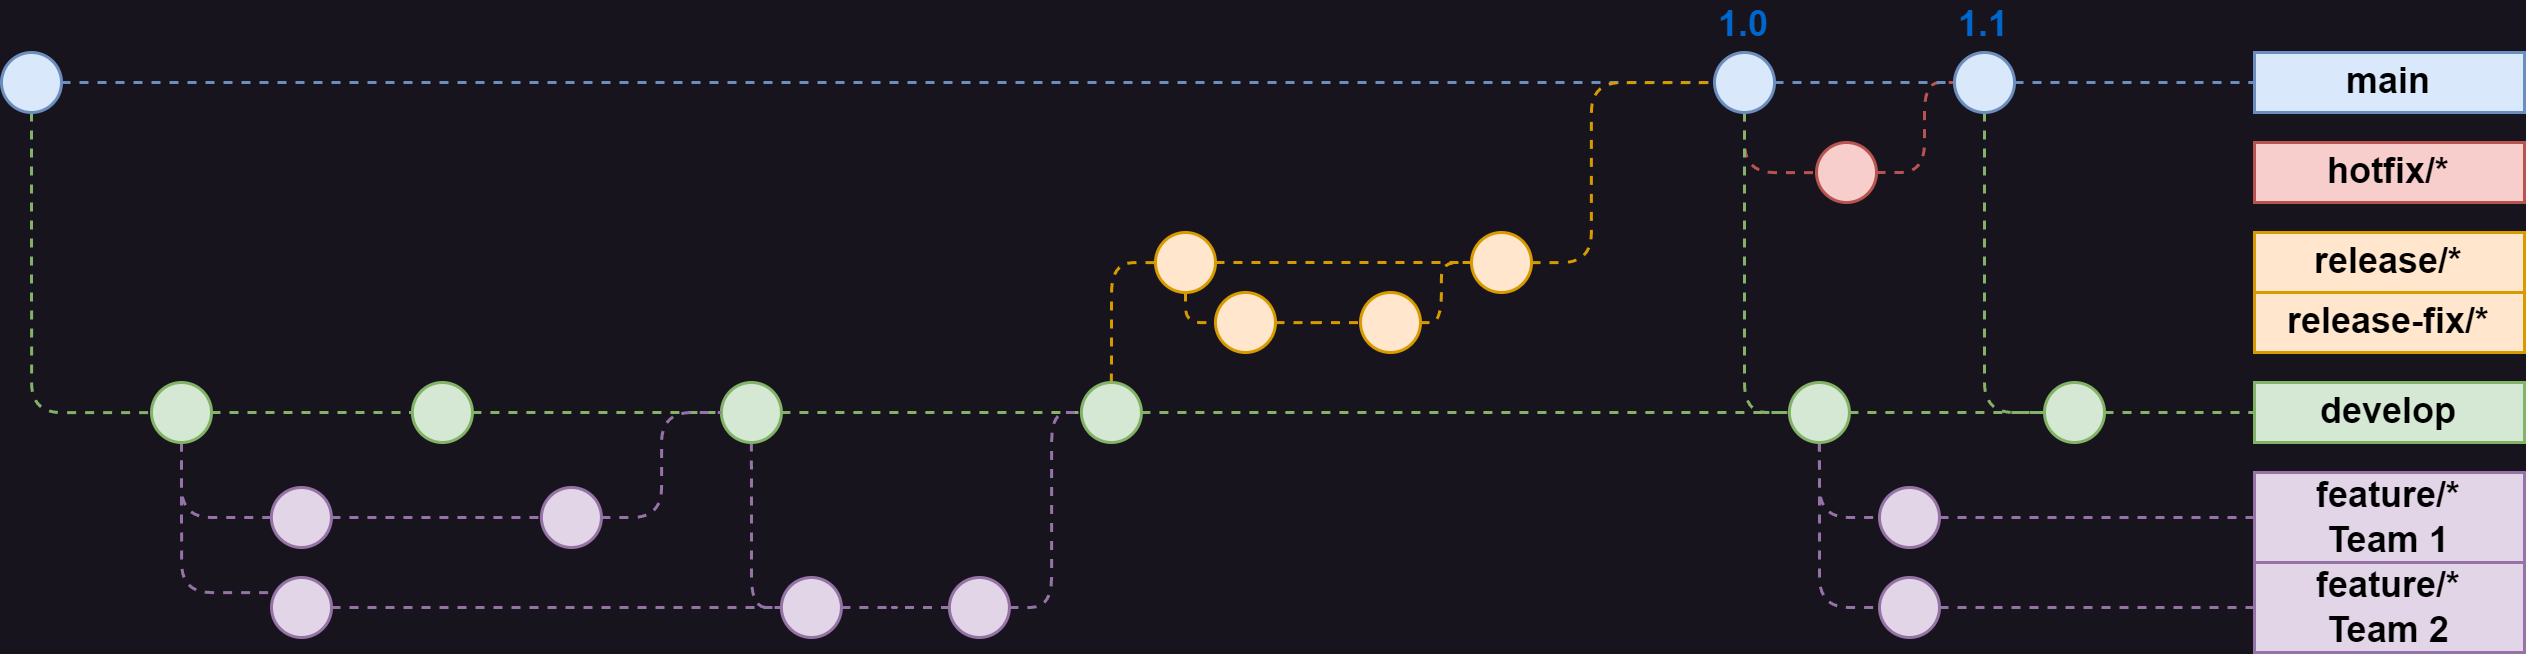

The diagram above was exported from draw.io. Its source (the exported page's mxGraphModel, read from the mxfile embedded in the PNG):
<mxGraphModel dx="989" dy="589" grid="1" gridSize="10" guides="1" tooltips="1" connect="1" arrows="1" fold="1" page="1" pageScale="3" pageWidth="4681" pageHeight="3300" math="0" shadow="0">
  <root>
    <mxCell id="0" />
    <mxCell id="1" parent="0" />
    <mxCell id="3" value="" style="endArrow=none;dashed=1;html=1;fillColor=#dae8fc;strokeColor=#6c8ebf;" parent="1" source="12" target="7" edge="1">
      <mxGeometry width="50" height="50" relative="1" as="geometry">
        <mxPoint x="1" y="70" as="sourcePoint" />
        <mxPoint x="681" y="70" as="targetPoint" />
      </mxGeometry>
    </mxCell>
    <mxCell id="22" style="edgeStyle=orthogonalEdgeStyle;rounded=1;orthogonalLoop=1;jettySize=auto;html=1;dashed=1;endArrow=none;endFill=0;fillColor=#d5e8d4;strokeColor=#82b366;" parent="1" source="4" target="21" edge="1">
      <mxGeometry relative="1" as="geometry">
        <Array as="points">
          <mxPoint x="40" y="180" />
        </Array>
      </mxGeometry>
    </mxCell>
    <mxCell id="4" value="" style="ellipse;whiteSpace=wrap;html=1;fillColor=#dae8fc;strokeColor=#6c8ebf;fontStyle=1;labelPosition=center;verticalLabelPosition=top;align=center;verticalAlign=bottom;fontColor=#0066CC;" parent="1" vertex="1">
      <mxGeometry x="30" y="60" width="20" height="20" as="geometry" />
    </mxCell>
    <mxCell id="7" value="main" style="text;html=1;strokeColor=#6c8ebf;fillColor=#dae8fc;align=center;verticalAlign=middle;whiteSpace=wrap;rounded=0;fontStyle=1;fontColor=#000000;" parent="1" vertex="1">
      <mxGeometry x="781" y="60" width="90" height="20" as="geometry" />
    </mxCell>
    <mxCell id="8" value="" style="endArrow=none;dashed=1;html=1;fillColor=#f8cecc;strokeColor=#b85450;entryX=0;entryY=0.5;entryDx=0;entryDy=0;endFill=0;" parent="1" source="9" target="12" edge="1">
      <mxGeometry width="50" height="50" relative="1" as="geometry">
        <mxPoint x="1" y="150" as="sourcePoint" />
        <mxPoint x="561" y="122" as="targetPoint" />
        <Array as="points">
          <mxPoint x="671" y="100" />
          <mxPoint x="671" y="70" />
        </Array>
      </mxGeometry>
    </mxCell>
    <mxCell id="93" style="edgeStyle=orthogonalEdgeStyle;rounded=1;orthogonalLoop=1;jettySize=auto;html=1;dashed=1;endArrow=none;endFill=0;fontSize=12;fontColor=#FFB570;fillColor=#d5e8d4;strokeColor=#82b366;entryX=0;entryY=0.5;entryDx=0;entryDy=0;exitX=0.5;exitY=1;exitDx=0;exitDy=0;" parent="1" source="12" target="78" edge="1">
      <mxGeometry relative="1" as="geometry">
        <Array as="points">
          <mxPoint x="691" y="180" />
        </Array>
      </mxGeometry>
    </mxCell>
    <mxCell id="9" value="" style="ellipse;whiteSpace=wrap;html=1;aspect=fixed;fillColor=#f8cecc;strokeColor=#b85450;" parent="1" vertex="1">
      <mxGeometry x="635" y="90" width="20" height="20" as="geometry" />
    </mxCell>
    <mxCell id="12" value="1.1" style="ellipse;whiteSpace=wrap;html=1;aspect=fixed;fillColor=#dae8fc;strokeColor=#6c8ebf;fontStyle=1;labelPosition=center;verticalLabelPosition=top;align=center;verticalAlign=bottom;fontColor=#0066CC;" parent="1" vertex="1">
      <mxGeometry x="681" y="60" width="20" height="20" as="geometry" />
    </mxCell>
    <mxCell id="13" value="" style="endArrow=none;dashed=1;html=1;fillColor=#dae8fc;strokeColor=#6c8ebf;" parent="1" source="6" target="12" edge="1">
      <mxGeometry width="50" height="50" relative="1" as="geometry">
        <mxPoint x="11" y="70" as="sourcePoint" />
        <mxPoint x="661" y="70" as="targetPoint" />
      </mxGeometry>
    </mxCell>
    <mxCell id="19" style="edgeStyle=orthogonalEdgeStyle;rounded=1;orthogonalLoop=1;jettySize=auto;html=1;fillColor=#f8cecc;strokeColor=#b85450;dashed=1;endArrow=none;endFill=0;" parent="1" source="6" target="9" edge="1">
      <mxGeometry relative="1" as="geometry">
        <Array as="points">
          <mxPoint x="611" y="100" />
        </Array>
      </mxGeometry>
    </mxCell>
    <mxCell id="20" value="hotfix/*" style="text;html=1;strokeColor=#b85450;fillColor=#f8cecc;align=center;verticalAlign=middle;whiteSpace=wrap;rounded=0;fontStyle=1;fontColor=#000000;" parent="1" vertex="1">
      <mxGeometry x="781" y="90" width="90" height="20" as="geometry" />
    </mxCell>
    <mxCell id="23" style="edgeStyle=orthogonalEdgeStyle;rounded=1;orthogonalLoop=1;jettySize=auto;html=1;dashed=1;endArrow=none;endFill=0;fillColor=#d5e8d4;strokeColor=#82b366;" parent="1" source="78" target="24" edge="1">
      <mxGeometry relative="1" as="geometry">
        <mxPoint x="661" y="180" as="targetPoint" />
      </mxGeometry>
    </mxCell>
    <mxCell id="73" style="edgeStyle=orthogonalEdgeStyle;rounded=1;orthogonalLoop=1;jettySize=auto;html=1;dashed=1;endArrow=none;endFill=0;fontSize=10;fontColor=#FFB570;fillColor=#e1d5e7;strokeColor=#9673a6;" parent="1" source="21" target="51" edge="1">
      <mxGeometry relative="1" as="geometry">
        <Array as="points">
          <mxPoint x="90" y="190" />
        </Array>
      </mxGeometry>
    </mxCell>
    <mxCell id="172" style="edgeStyle=orthogonalEdgeStyle;rounded=1;orthogonalLoop=1;jettySize=auto;html=1;dashed=1;endArrow=none;endFill=0;fontSize=12;fontColor=#FFB570;fillColor=#e1d5e7;strokeColor=#9673a6;" parent="1" source="21" target="63" edge="1">
      <mxGeometry relative="1" as="geometry">
        <Array as="points">
          <mxPoint x="90" y="240" />
        </Array>
      </mxGeometry>
    </mxCell>
    <mxCell id="21" value="" style="ellipse;whiteSpace=wrap;html=1;aspect=fixed;fillColor=#d5e8d4;strokeColor=#82b366;" parent="1" vertex="1">
      <mxGeometry x="80" y="170" width="20" height="20" as="geometry" />
    </mxCell>
    <mxCell id="24" value="develop" style="text;html=1;strokeColor=#82b366;fillColor=#d5e8d4;align=center;verticalAlign=middle;whiteSpace=wrap;rounded=0;fontStyle=1;fontColor=#000000;" parent="1" vertex="1">
      <mxGeometry x="781" y="170" width="90" height="20" as="geometry" />
    </mxCell>
    <mxCell id="25" value="" style="ellipse;whiteSpace=wrap;html=1;aspect=fixed;fillColor=#d5e8d4;strokeColor=#82b366;" parent="1" vertex="1">
      <mxGeometry x="166.97" y="170" width="20" height="20" as="geometry" />
    </mxCell>
    <mxCell id="26" style="edgeStyle=orthogonalEdgeStyle;rounded=1;orthogonalLoop=1;jettySize=auto;html=1;dashed=1;endArrow=none;endFill=0;fillColor=#d5e8d4;strokeColor=#82b366;" parent="1" source="21" target="25" edge="1">
      <mxGeometry relative="1" as="geometry">
        <mxPoint x="680" y="180" as="targetPoint" />
        <mxPoint x="110" y="180" as="sourcePoint" />
      </mxGeometry>
    </mxCell>
    <mxCell id="114" style="edgeStyle=orthogonalEdgeStyle;rounded=1;orthogonalLoop=1;jettySize=auto;html=1;dashed=1;endArrow=none;endFill=0;fontSize=12;fontColor=#FFB570;fillColor=#e1d5e7;strokeColor=#9673a6;entryX=0;entryY=0.5;entryDx=0;entryDy=0;" parent="1" source="27" target="65" edge="1">
      <mxGeometry relative="1" as="geometry">
        <Array as="points">
          <mxPoint x="280" y="245" />
        </Array>
      </mxGeometry>
    </mxCell>
    <mxCell id="27" value="" style="ellipse;whiteSpace=wrap;html=1;aspect=fixed;fillColor=#d5e8d4;strokeColor=#82b366;" parent="1" vertex="1">
      <mxGeometry x="269.97" y="170" width="20" height="20" as="geometry" />
    </mxCell>
    <mxCell id="28" style="edgeStyle=orthogonalEdgeStyle;rounded=1;orthogonalLoop=1;jettySize=auto;html=1;dashed=1;endArrow=none;endFill=0;fillColor=#d5e8d4;strokeColor=#82b366;" parent="1" source="25" target="27" edge="1">
      <mxGeometry relative="1" as="geometry">
        <mxPoint x="680" y="180" as="targetPoint" />
        <mxPoint x="240" y="180" as="sourcePoint" />
      </mxGeometry>
    </mxCell>
    <mxCell id="44" style="edgeStyle=orthogonalEdgeStyle;rounded=1;orthogonalLoop=1;jettySize=auto;html=1;dashed=1;endArrow=none;endFill=0;fontSize=10;fontColor=#FFB570;fillColor=#ffe6cc;strokeColor=#d79b00;" parent="1" source="29" target="39" edge="1">
      <mxGeometry relative="1" as="geometry">
        <Array as="points">
          <mxPoint x="400" y="130" />
        </Array>
      </mxGeometry>
    </mxCell>
    <mxCell id="29" value="" style="ellipse;whiteSpace=wrap;html=1;aspect=fixed;fillColor=#d5e8d4;strokeColor=#82b366;" parent="1" vertex="1">
      <mxGeometry x="389.97" y="170" width="20" height="20" as="geometry" />
    </mxCell>
    <mxCell id="30" style="edgeStyle=orthogonalEdgeStyle;rounded=1;orthogonalLoop=1;jettySize=auto;html=1;dashed=1;endArrow=none;endFill=0;fillColor=#d5e8d4;strokeColor=#82b366;" parent="1" source="27" target="29" edge="1">
      <mxGeometry relative="1" as="geometry">
        <mxPoint x="680" y="180" as="targetPoint" />
        <mxPoint x="370" y="180" as="sourcePoint" />
      </mxGeometry>
    </mxCell>
    <mxCell id="177" style="edgeStyle=orthogonalEdgeStyle;rounded=1;orthogonalLoop=1;jettySize=auto;html=1;entryX=0;entryY=0.5;entryDx=0;entryDy=0;dashed=1;fillColor=#d5e8d4;strokeColor=#82b366;endArrow=none;endFill=0;" parent="1" source="6" target="92" edge="1">
      <mxGeometry relative="1" as="geometry">
        <Array as="points">
          <mxPoint x="611" y="180" />
        </Array>
      </mxGeometry>
    </mxCell>
    <mxCell id="6" value="1.0" style="ellipse;whiteSpace=wrap;html=1;aspect=fixed;fillColor=#dae8fc;strokeColor=#6c8ebf;fontStyle=1;labelPosition=center;verticalLabelPosition=top;align=center;verticalAlign=bottom;fontColor=#0066CC;" parent="1" vertex="1">
      <mxGeometry x="601" y="60" width="20" height="20" as="geometry" />
    </mxCell>
    <mxCell id="35" value="" style="endArrow=none;dashed=1;html=1;fillColor=#dae8fc;strokeColor=#6c8ebf;" parent="1" source="4" target="6" edge="1">
      <mxGeometry width="50" height="50" relative="1" as="geometry">
        <mxPoint x="49.9999999999917" y="70" as="sourcePoint" />
        <mxPoint x="690" y="70" as="targetPoint" />
        <Array as="points" />
      </mxGeometry>
    </mxCell>
    <mxCell id="43" style="edgeStyle=orthogonalEdgeStyle;rounded=1;orthogonalLoop=1;jettySize=auto;html=1;dashed=1;endArrow=none;endFill=0;fontSize=10;fontColor=#FFB570;fillColor=#ffe6cc;strokeColor=#d79b00;" parent="1" source="36" target="6" edge="1">
      <mxGeometry relative="1" as="geometry">
        <Array as="points">
          <mxPoint x="560" y="130" />
          <mxPoint x="560" y="70" />
        </Array>
      </mxGeometry>
    </mxCell>
    <mxCell id="36" value="" style="ellipse;whiteSpace=wrap;html=1;aspect=fixed;fontSize=10;labelPosition=center;verticalLabelPosition=top;align=center;verticalAlign=bottom;fillColor=#ffe6cc;strokeColor=#d79b00;fontColor=#FFB570;" parent="1" vertex="1">
      <mxGeometry x="520" y="120" width="20" height="20" as="geometry" />
    </mxCell>
    <mxCell id="41" style="edgeStyle=orthogonalEdgeStyle;rounded=1;orthogonalLoop=1;jettySize=auto;html=1;dashed=1;endArrow=none;endFill=0;fontSize=10;fontColor=#FFB570;fillColor=#ffe6cc;strokeColor=#d79b00;" parent="1" source="39" target="36" edge="1">
      <mxGeometry relative="1" as="geometry" />
    </mxCell>
    <mxCell id="39" value="" style="ellipse;whiteSpace=wrap;html=1;aspect=fixed;fontSize=10;labelPosition=center;verticalLabelPosition=top;align=center;verticalAlign=bottom;fillColor=#ffe6cc;strokeColor=#d79b00;fontColor=#FFB570;" parent="1" vertex="1">
      <mxGeometry x="414.65999999999997" y="120" width="20" height="20" as="geometry" />
    </mxCell>
    <mxCell id="42" value="release/*" style="text;html=1;strokeColor=#d79b00;fillColor=#ffe6cc;align=center;verticalAlign=middle;whiteSpace=wrap;rounded=0;fontSize=12;fontStyle=1;fontColor=#000000;" parent="1" vertex="1">
      <mxGeometry x="781" y="120" width="90" height="20" as="geometry" />
    </mxCell>
    <mxCell id="74" style="edgeStyle=orthogonalEdgeStyle;rounded=1;orthogonalLoop=1;jettySize=auto;html=1;dashed=1;endArrow=none;endFill=0;fontSize=10;fontColor=#FFB570;fillColor=#e1d5e7;strokeColor=#9673a6;" parent="1" source="51" target="52" edge="1">
      <mxGeometry relative="1" as="geometry" />
    </mxCell>
    <mxCell id="76" style="edgeStyle=orthogonalEdgeStyle;rounded=1;orthogonalLoop=1;jettySize=auto;html=1;dashed=1;endArrow=none;endFill=0;fontSize=10;fontColor=#FFB570;fillColor=#e1d5e7;strokeColor=#9673a6;entryX=0;entryY=0.5;entryDx=0;entryDy=0;" parent="1" source="52" target="27" edge="1">
      <mxGeometry relative="1" as="geometry">
        <Array as="points">
          <mxPoint x="250" y="215" />
          <mxPoint x="250" y="180" />
        </Array>
      </mxGeometry>
    </mxCell>
    <mxCell id="52" value="" style="ellipse;whiteSpace=wrap;html=1;aspect=fixed;fontSize=10;fillColor=#e1d5e7;strokeColor=#9673a6;" parent="1" vertex="1">
      <mxGeometry x="209.97" y="205" width="20" height="20" as="geometry" />
    </mxCell>
    <mxCell id="63" value="" style="ellipse;whiteSpace=wrap;html=1;aspect=fixed;fontSize=10;fillColor=#e1d5e7;strokeColor=#9673a6;" parent="1" vertex="1">
      <mxGeometry x="120" y="235" width="20" height="20" as="geometry" />
    </mxCell>
    <mxCell id="99" style="edgeStyle=orthogonalEdgeStyle;rounded=1;orthogonalLoop=1;jettySize=auto;html=1;dashed=1;endArrow=none;endFill=0;fontSize=12;fontColor=#FFB570;fillColor=#e1d5e7;strokeColor=#9673a6;" parent="1" source="65" target="71" edge="1">
      <mxGeometry relative="1" as="geometry" />
    </mxCell>
    <mxCell id="65" value="" style="ellipse;whiteSpace=wrap;html=1;aspect=fixed;fontSize=10;fillColor=#e1d5e7;strokeColor=#9673a6;" parent="1" vertex="1">
      <mxGeometry x="289.97" y="235" width="20" height="20" as="geometry" />
    </mxCell>
    <mxCell id="100" style="edgeStyle=orthogonalEdgeStyle;rounded=1;orthogonalLoop=1;jettySize=auto;html=1;dashed=1;endArrow=none;endFill=0;fontSize=12;fontColor=#FFB570;fillColor=#e1d5e7;strokeColor=#9673a6;entryX=0;entryY=0.5;entryDx=0;entryDy=0;" parent="1" source="71" target="29" edge="1">
      <mxGeometry relative="1" as="geometry">
        <mxPoint x="400" y="190" as="targetPoint" />
        <Array as="points">
          <mxPoint x="380" y="245" />
          <mxPoint x="380" y="180" />
        </Array>
      </mxGeometry>
    </mxCell>
    <mxCell id="71" value="" style="ellipse;whiteSpace=wrap;html=1;aspect=fixed;fontSize=10;fillColor=#e1d5e7;strokeColor=#9673a6;" parent="1" vertex="1">
      <mxGeometry x="345.97" y="235" width="20" height="20" as="geometry" />
    </mxCell>
    <mxCell id="82" style="edgeStyle=orthogonalEdgeStyle;rounded=1;orthogonalLoop=1;jettySize=auto;html=1;dashed=1;endArrow=none;endFill=0;fillColor=#d5e8d4;strokeColor=#82b366;" parent="1" source="29" target="92" edge="1">
      <mxGeometry relative="1" as="geometry">
        <mxPoint x="500" y="160" as="targetPoint" />
        <mxPoint x="460" y="160" as="sourcePoint" />
      </mxGeometry>
    </mxCell>
    <mxCell id="85" value="feature/*&lt;div&gt;Team 1&lt;/div&gt;" style="text;html=1;strokeColor=#9673a6;fillColor=#e1d5e7;align=center;verticalAlign=middle;whiteSpace=wrap;rounded=0;fontStyle=1;fontColor=#000000;" parent="1" vertex="1">
      <mxGeometry x="781" y="200" width="90" height="30" as="geometry" />
    </mxCell>
    <mxCell id="86" value="feature/*&lt;div&gt;Team 2&lt;/div&gt;" style="text;html=1;strokeColor=#9673a6;fillColor=#e1d5e7;align=center;verticalAlign=middle;whiteSpace=wrap;rounded=0;fontStyle=1;fontColor=#000000;" parent="1" vertex="1">
      <mxGeometry x="781" y="230" width="90" height="30" as="geometry" />
    </mxCell>
    <mxCell id="164" style="edgeStyle=orthogonalEdgeStyle;rounded=1;orthogonalLoop=1;jettySize=auto;html=1;dashed=1;endArrow=none;endFill=0;fontSize=12;fontColor=#FFB570;fillColor=#ffe6cc;strokeColor=#d79b00;" parent="1" source="95" target="103" edge="1">
      <mxGeometry relative="1" as="geometry" />
    </mxCell>
    <mxCell id="95" value="" style="ellipse;whiteSpace=wrap;html=1;aspect=fixed;fontSize=10;fillColor=#ffe6cc;strokeColor=#d79b00;" parent="1" vertex="1">
      <mxGeometry x="434.66" y="140" width="20" height="20" as="geometry" />
    </mxCell>
    <mxCell id="108" style="edgeStyle=orthogonalEdgeStyle;rounded=1;orthogonalLoop=1;jettySize=auto;html=1;dashed=1;endArrow=none;endFill=0;fontSize=12;fontColor=#FFB570;fillColor=#ffe6cc;strokeColor=#d79b00;entryX=0;entryY=0.5;entryDx=0;entryDy=0;" parent="1" source="103" target="36" edge="1">
      <mxGeometry relative="1" as="geometry">
        <mxPoint x="490" y="100" as="targetPoint" />
        <Array as="points">
          <mxPoint x="510" y="150" />
          <mxPoint x="510" y="130" />
        </Array>
      </mxGeometry>
    </mxCell>
    <mxCell id="103" value="" style="ellipse;whiteSpace=wrap;html=1;aspect=fixed;fontSize=10;fillColor=#ffe6cc;strokeColor=#d79b00;" parent="1" vertex="1">
      <mxGeometry x="483" y="140" width="20" height="20" as="geometry" />
    </mxCell>
    <mxCell id="107" style="edgeStyle=orthogonalEdgeStyle;rounded=1;orthogonalLoop=1;jettySize=auto;html=1;dashed=1;endArrow=none;endFill=0;fontSize=12;fontColor=#FFB570;fillColor=#ffe6cc;strokeColor=#d79b00;" parent="1" source="39" target="95" edge="1">
      <mxGeometry relative="1" as="geometry">
        <mxPoint x="490" y="130" as="sourcePoint" />
        <mxPoint x="550" y="250" as="targetPoint" />
        <Array as="points">
          <mxPoint x="425" y="150" />
        </Array>
      </mxGeometry>
    </mxCell>
    <mxCell id="166" style="edgeStyle=orthogonalEdgeStyle;rounded=1;orthogonalLoop=1;jettySize=auto;html=1;dashed=1;endArrow=none;endFill=0;fontSize=12;fontColor=#FFB570;fillColor=#e1d5e7;strokeColor=#9673a6;" parent="1" source="92" target="165" edge="1">
      <mxGeometry relative="1" as="geometry">
        <Array as="points">
          <mxPoint x="636" y="215" />
        </Array>
      </mxGeometry>
    </mxCell>
    <mxCell id="169" style="edgeStyle=orthogonalEdgeStyle;rounded=1;orthogonalLoop=1;jettySize=auto;html=1;dashed=1;endArrow=none;endFill=0;fontSize=12;fontColor=#FFB570;fillColor=#e1d5e7;strokeColor=#9673a6;" parent="1" source="92" target="168" edge="1">
      <mxGeometry relative="1" as="geometry">
        <Array as="points">
          <mxPoint x="636" y="245" />
        </Array>
      </mxGeometry>
    </mxCell>
    <mxCell id="92" value="" style="ellipse;whiteSpace=wrap;html=1;aspect=fixed;fontSize=10;fillColor=#d5e8d4;strokeColor=#82b366;" parent="1" vertex="1">
      <mxGeometry x="625.97" y="170" width="20" height="20" as="geometry" />
    </mxCell>
    <mxCell id="116" style="edgeStyle=orthogonalEdgeStyle;rounded=1;orthogonalLoop=1;jettySize=auto;html=1;dashed=1;endArrow=none;endFill=0;fontSize=12;fontColor=#FFB570;fillColor=#e1d5e7;strokeColor=#9673a6;" parent="1" source="63" target="65" edge="1">
      <mxGeometry relative="1" as="geometry">
        <mxPoint x="159.97" y="265" as="sourcePoint" />
        <mxPoint x="209.97" y="265" as="targetPoint" />
      </mxGeometry>
    </mxCell>
    <mxCell id="125" value="release-fix/*" style="text;html=1;strokeColor=#d79b00;fillColor=#ffe6cc;align=center;verticalAlign=middle;whiteSpace=wrap;rounded=0;fontSize=12;fontStyle=1;fontColor=#000000;" parent="1" vertex="1">
      <mxGeometry x="781" y="140" width="90" height="20" as="geometry" />
    </mxCell>
    <mxCell id="78" value="" style="ellipse;whiteSpace=wrap;html=1;aspect=fixed;fontSize=12;fillColor=#d5e8d4;strokeColor=#82b366;" parent="1" vertex="1">
      <mxGeometry x="711" y="170" width="20" height="20" as="geometry" />
    </mxCell>
    <mxCell id="146" style="edgeStyle=orthogonalEdgeStyle;rounded=1;orthogonalLoop=1;jettySize=auto;html=1;dashed=1;endArrow=none;endFill=0;fillColor=#d5e8d4;strokeColor=#82b366;" parent="1" source="92" target="78" edge="1">
      <mxGeometry relative="1" as="geometry">
        <mxPoint x="721" y="160" as="targetPoint" />
        <mxPoint x="631" y="160" as="sourcePoint" />
        <Array as="points" />
      </mxGeometry>
    </mxCell>
    <mxCell id="167" style="edgeStyle=orthogonalEdgeStyle;rounded=1;orthogonalLoop=1;jettySize=auto;html=1;dashed=1;endArrow=none;endFill=0;fontSize=12;fontColor=#FFB570;fillColor=#e1d5e7;strokeColor=#9673a6;" parent="1" source="165" target="85" edge="1">
      <mxGeometry relative="1" as="geometry" />
    </mxCell>
    <mxCell id="165" value="" style="ellipse;whiteSpace=wrap;html=1;aspect=fixed;fontSize=12;fillColor=#e1d5e7;strokeColor=#9673a6;" parent="1" vertex="1">
      <mxGeometry x="656" y="205" width="20" height="20" as="geometry" />
    </mxCell>
    <mxCell id="170" style="edgeStyle=orthogonalEdgeStyle;rounded=1;orthogonalLoop=1;jettySize=auto;html=1;dashed=1;endArrow=none;endFill=0;fontSize=12;fontColor=#FFB570;fillColor=#e1d5e7;strokeColor=#9673a6;" parent="1" source="168" target="86" edge="1">
      <mxGeometry relative="1" as="geometry" />
    </mxCell>
    <mxCell id="168" value="" style="ellipse;whiteSpace=wrap;html=1;aspect=fixed;fontSize=12;fillColor=#e1d5e7;strokeColor=#9673a6;" parent="1" vertex="1">
      <mxGeometry x="656" y="235" width="20" height="20" as="geometry" />
    </mxCell>
    <mxCell id="51" value="" style="ellipse;whiteSpace=wrap;html=1;aspect=fixed;fontSize=10;fillColor=#e1d5e7;strokeColor=#9673a6;" parent="1" vertex="1">
      <mxGeometry x="119.97" y="205" width="20" height="20" as="geometry" />
    </mxCell>
  </root>
</mxGraphModel>